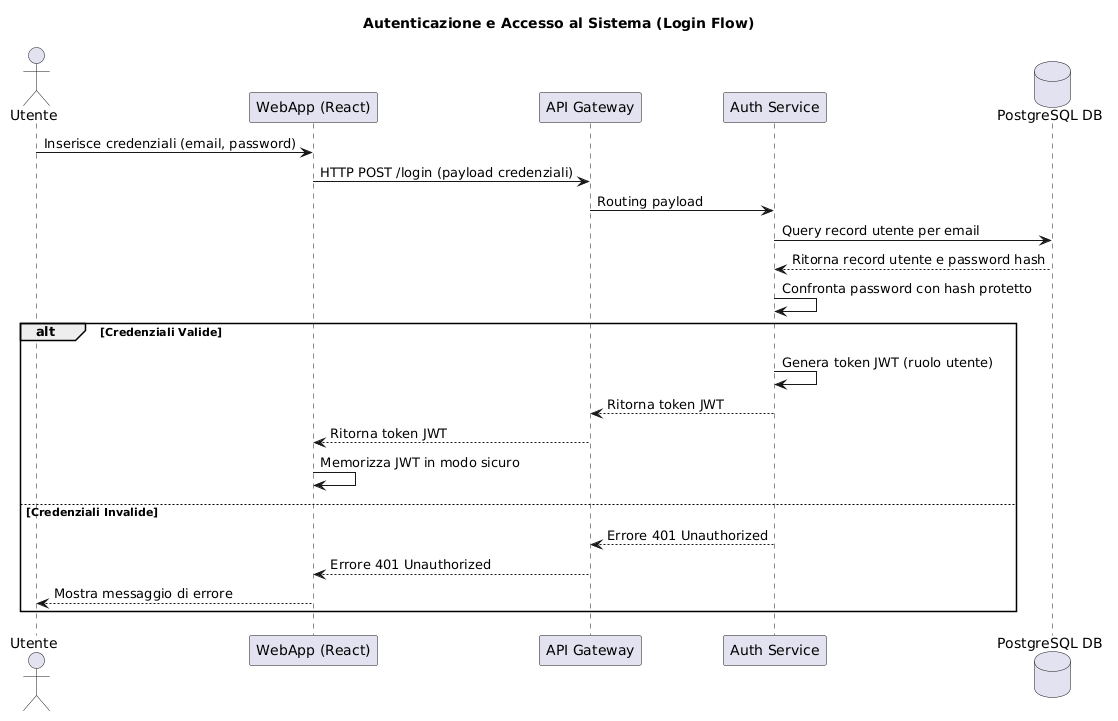

The diagram above was rendered by PlantUML. Its source (embedded in the PNG):
@startuml
title Autenticazione e Accesso al Sistema (Login Flow)

actor Utente
participant "WebApp (React)" as WebApp
participant "API Gateway" as Gateway
participant "Auth Service" as AuthService
database "PostgreSQL DB" as DB

Utente -> WebApp: Inserisce credenziali (email, password)
WebApp -> Gateway: HTTP POST /login (payload credenziali)
Gateway -> AuthService: Routing payload
AuthService -> DB: Query record utente per email
DB --> AuthService: Ritorna record utente e password hash
AuthService -> AuthService: Confronta password con hash protetto
alt Credenziali Valide
    AuthService -> AuthService: Genera token JWT (ruolo utente)
    AuthService --> Gateway: Ritorna token JWT
    Gateway --> WebApp: Ritorna token JWT
    WebApp -> WebApp: Memorizza JWT in modo sicuro
else Credenziali Invalide
    AuthService --> Gateway: Errore 401 Unauthorized
    Gateway --> WebApp: Errore 401 Unauthorized
    WebApp --> Utente: Mostra messaggio di errore
end
@enduml